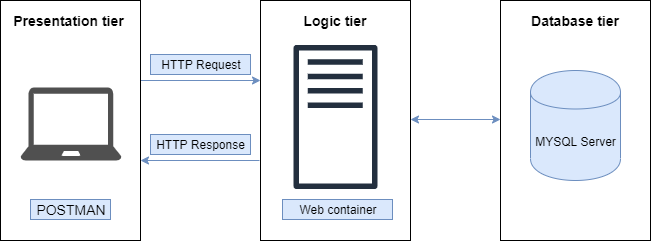

The diagram above was exported from draw.io. Its source (the exported page's mxGraphModel, read from the mxfile embedded in the PNG):
<mxGraphModel dx="1024" dy="386" grid="1" gridSize="10" guides="1" tooltips="1" connect="1" arrows="1" fold="1" page="1" pageScale="1" pageWidth="827" pageHeight="1169" math="0" shadow="0">
  <root>
    <mxCell id="0" />
    <mxCell id="1" parent="0" />
    <mxCell id="LRq6gHzXMwQ8OwG4IXGo-11" style="edgeStyle=orthogonalEdgeStyle;rounded=0;orthogonalLoop=1;jettySize=auto;html=1;entryX=0;entryY=0.5;entryDx=0;entryDy=0;strokeColor=#6c8ebf;fillColor=#dae8fc;" edge="1" parent="1">
      <mxGeometry relative="1" as="geometry">
        <mxPoint x="220" y="120" as="sourcePoint" />
        <mxPoint x="340" y="120" as="targetPoint" />
      </mxGeometry>
    </mxCell>
    <mxCell id="LRq6gHzXMwQ8OwG4IXGo-1" value="" style="rounded=0;whiteSpace=wrap;html=1;" vertex="1" parent="1">
      <mxGeometry x="80" y="40" width="140" height="240" as="geometry" />
    </mxCell>
    <mxCell id="LRq6gHzXMwQ8OwG4IXGo-2" value="" style="rounded=0;whiteSpace=wrap;html=1;" vertex="1" parent="1">
      <mxGeometry x="580" y="40" width="150" height="240" as="geometry" />
    </mxCell>
    <mxCell id="LRq6gHzXMwQ8OwG4IXGo-3" value="" style="rounded=0;whiteSpace=wrap;html=1;" vertex="1" parent="1">
      <mxGeometry x="340" y="40" width="150" height="240" as="geometry" />
    </mxCell>
    <mxCell id="LRq6gHzXMwQ8OwG4IXGo-4" value="Presentation tier&lt;br style=&quot;font-size: 14px;&quot;&gt;" style="text;html=1;strokeColor=none;fillColor=none;align=center;verticalAlign=middle;whiteSpace=wrap;rounded=0;fontSize=14;fontStyle=1" vertex="1" parent="1">
      <mxGeometry x="90" y="50" width="115" height="20" as="geometry" />
    </mxCell>
    <mxCell id="LRq6gHzXMwQ8OwG4IXGo-7" value="Logic tier" style="text;html=1;strokeColor=none;fillColor=none;align=center;verticalAlign=middle;whiteSpace=wrap;rounded=0;fontSize=14;fontStyle=1" vertex="1" parent="1">
      <mxGeometry x="369.5" y="50" width="90" height="20" as="geometry" />
    </mxCell>
    <mxCell id="LRq6gHzXMwQ8OwG4IXGo-8" value="Database tier" style="text;html=1;strokeColor=none;fillColor=none;align=center;verticalAlign=middle;whiteSpace=wrap;rounded=0;fontSize=14;fontStyle=1" vertex="1" parent="1">
      <mxGeometry x="610" y="50" width="90" height="20" as="geometry" />
    </mxCell>
    <mxCell id="LRq6gHzXMwQ8OwG4IXGo-12" value="" style="endArrow=classic;html=1;strokeColor=#6c8ebf;fillColor=#dae8fc;" edge="1" parent="1">
      <mxGeometry width="50" height="50" relative="1" as="geometry">
        <mxPoint x="339" y="200" as="sourcePoint" />
        <mxPoint x="220" y="200" as="targetPoint" />
      </mxGeometry>
    </mxCell>
    <mxCell id="LRq6gHzXMwQ8OwG4IXGo-13" value="HTTP Request" style="text;html=1;strokeColor=#6c8ebf;fillColor=#dae8fc;align=center;verticalAlign=middle;whiteSpace=wrap;rounded=0;" vertex="1" parent="1">
      <mxGeometry x="230" y="94" width="100" height="20" as="geometry" />
    </mxCell>
    <mxCell id="LRq6gHzXMwQ8OwG4IXGo-14" value="HTTP Response" style="text;html=1;strokeColor=#6c8ebf;fillColor=#dae8fc;align=center;verticalAlign=middle;whiteSpace=wrap;rounded=0;fontSize=12;" vertex="1" parent="1">
      <mxGeometry x="230" y="174" width="100" height="20" as="geometry" />
    </mxCell>
    <mxCell id="LRq6gHzXMwQ8OwG4IXGo-15" value="" style="endArrow=classic;startArrow=classic;html=1;strokeColor=#6c8ebf;fontColor=#FF0000;fillColor=#dae8fc;" edge="1" parent="1">
      <mxGeometry width="50" height="50" relative="1" as="geometry">
        <mxPoint x="490" y="159" as="sourcePoint" />
        <mxPoint x="580" y="159" as="targetPoint" />
      </mxGeometry>
    </mxCell>
    <mxCell id="LRq6gHzXMwQ8OwG4IXGo-16" value="MYSQL Server" style="shape=cylinder;whiteSpace=wrap;html=1;boundedLbl=1;backgroundOutline=1;fillColor=#dae8fc;strokeColor=#6c8ebf;fontSize=12;" vertex="1" parent="1">
      <mxGeometry x="610" y="110" width="90" height="110" as="geometry" />
    </mxCell>
    <mxCell id="LRq6gHzXMwQ8OwG4IXGo-24" value="Web container" style="text;html=1;strokeColor=#6c8ebf;fillColor=#dae8fc;align=center;verticalAlign=middle;whiteSpace=wrap;rounded=0;fontSize=12;" vertex="1" parent="1">
      <mxGeometry x="362" y="239" width="110" height="20" as="geometry" />
    </mxCell>
    <mxCell id="LRq6gHzXMwQ8OwG4IXGo-25" value="POSTMAN" style="text;html=1;strokeColor=#6c8ebf;fillColor=#dae8fc;align=center;verticalAlign=middle;whiteSpace=wrap;rounded=0;fontSize=14;" vertex="1" parent="1">
      <mxGeometry x="110" y="239" width="80" height="20" as="geometry" />
    </mxCell>
    <mxCell id="LRq6gHzXMwQ8OwG4IXGo-27" value="" style="pointerEvents=1;shadow=0;dashed=0;html=1;strokeColor=none;fillColor=#505050;labelPosition=center;verticalLabelPosition=bottom;verticalAlign=top;outlineConnect=0;align=center;shape=mxgraph.office.devices.laptop;fontSize=14;fontColor=#000000;" vertex="1" parent="1">
      <mxGeometry x="100" y="127" width="101" height="73" as="geometry" />
    </mxCell>
    <mxCell id="LRq6gHzXMwQ8OwG4IXGo-29" value="" style="outlineConnect=0;fontColor=#232F3E;gradientColor=none;fillColor=#232F3E;strokeColor=none;dashed=0;verticalLabelPosition=bottom;verticalAlign=top;align=center;html=1;fontSize=12;fontStyle=0;aspect=fixed;pointerEvents=1;shape=mxgraph.aws4.traditional_server;" vertex="1" parent="1">
      <mxGeometry x="373" y="83" width="84" height="147" as="geometry" />
    </mxCell>
  </root>
</mxGraphModel>